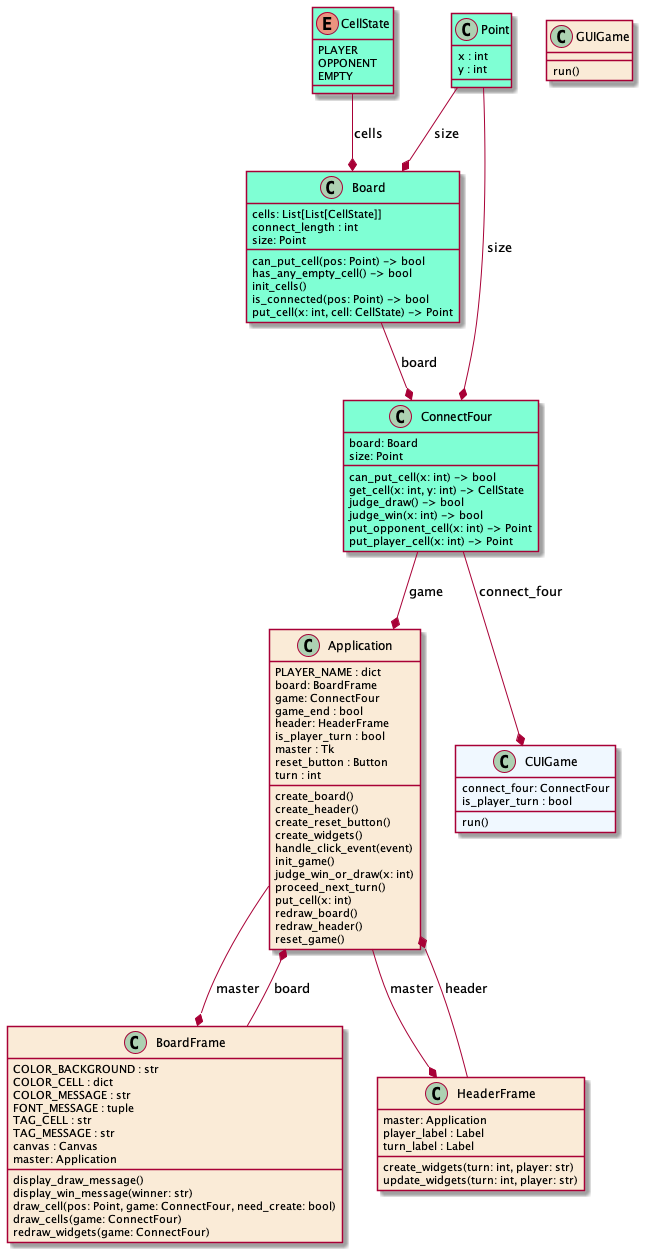

The diagram above was rendered by PlantUML. Its source (embedded in the PNG):
@startuml classes
set namespaceSeparator none
class "Application" as gui.app.Application #antiquewhite {
  PLAYER_NAME : dict
  board: BoardFrame
  game: ConnectFour
  game_end : bool
  header: HeaderFrame
  is_player_turn : bool
  master : Tk
  reset_button : Button
  turn : int
  create_board()
  create_header()
  create_reset_button()
  create_widgets()
  handle_click_event(event)
  init_game()
  judge_win_or_draw(x: int)
  proceed_next_turn()
  put_cell(x: int)
  redraw_board()
  redraw_header()
  reset_game()
}
class "Board" as logic.board.Board #aquamarine {
  cells: List[List[CellState]]
  connect_length : int
  size: Point
  can_put_cell(pos: Point) -> bool
  has_any_empty_cell() -> bool
  init_cells()
  is_connected(pos: Point) -> bool
  put_cell(x: int, cell: CellState) -> Point
}
class "BoardFrame" as gui.app.BoardFrame #antiquewhite {
  COLOR_BACKGROUND : str
  COLOR_CELL : dict
  COLOR_MESSAGE : str
  FONT_MESSAGE : tuple
  TAG_CELL : str
  TAG_MESSAGE : str
  canvas : Canvas
  master: Application
  display_draw_message()
  display_win_message(winner: str)
  draw_cell(pos: Point, game: ConnectFour, need_create: bool)
  draw_cells(game: ConnectFour)
  redraw_widgets(game: ConnectFour)
}
class "CUIGame" as cui.game.CUIGame #aliceblue {
  connect_four: ConnectFour
  is_player_turn : bool
  run()
}
enum "CellState" as logic.cell.CellState #aquamarine {
  PLAYER
  OPPONENT
  EMPTY
}
class "ConnectFour" as logic.connect_four.ConnectFour #aquamarine {
  board: Board
  size: Point
  can_put_cell(x: int) -> bool
  get_cell(x: int, y: int) -> CellState
  judge_draw() -> bool
  judge_win(x: int) -> bool
  put_opponent_cell(x: int) -> Point
  put_player_cell(x: int) -> Point
}
class "GUIGame" as gui.game.GUIGame #antiquewhite {
  run()
}
class "HeaderFrame" as gui.app.HeaderFrame #antiquewhite {
  master: Application
  player_label : Label
  turn_label : Label
  create_widgets(turn: int, player: str)
  update_widgets(turn: int, player: str)
}
class "Point" as logic.point.Point #aquamarine {
  x : int
  y : int
}
gui.app.Application --* gui.app.BoardFrame : master
gui.app.Application --* gui.app.HeaderFrame : master
gui.app.BoardFrame --* gui.app.Application : board
gui.app.HeaderFrame --* gui.app.Application : header
logic.board.Board --* logic.connect_four.ConnectFour : board
logic.cell.CellState --* logic.board.Board: cells
logic.connect_four.ConnectFour --* cui.game.CUIGame : connect_four
logic.connect_four.ConnectFour --* gui.app.Application : game
logic.point.Point --* logic.board.Board : size
logic.point.Point --* logic.connect_four.ConnectFour : size
@enduml